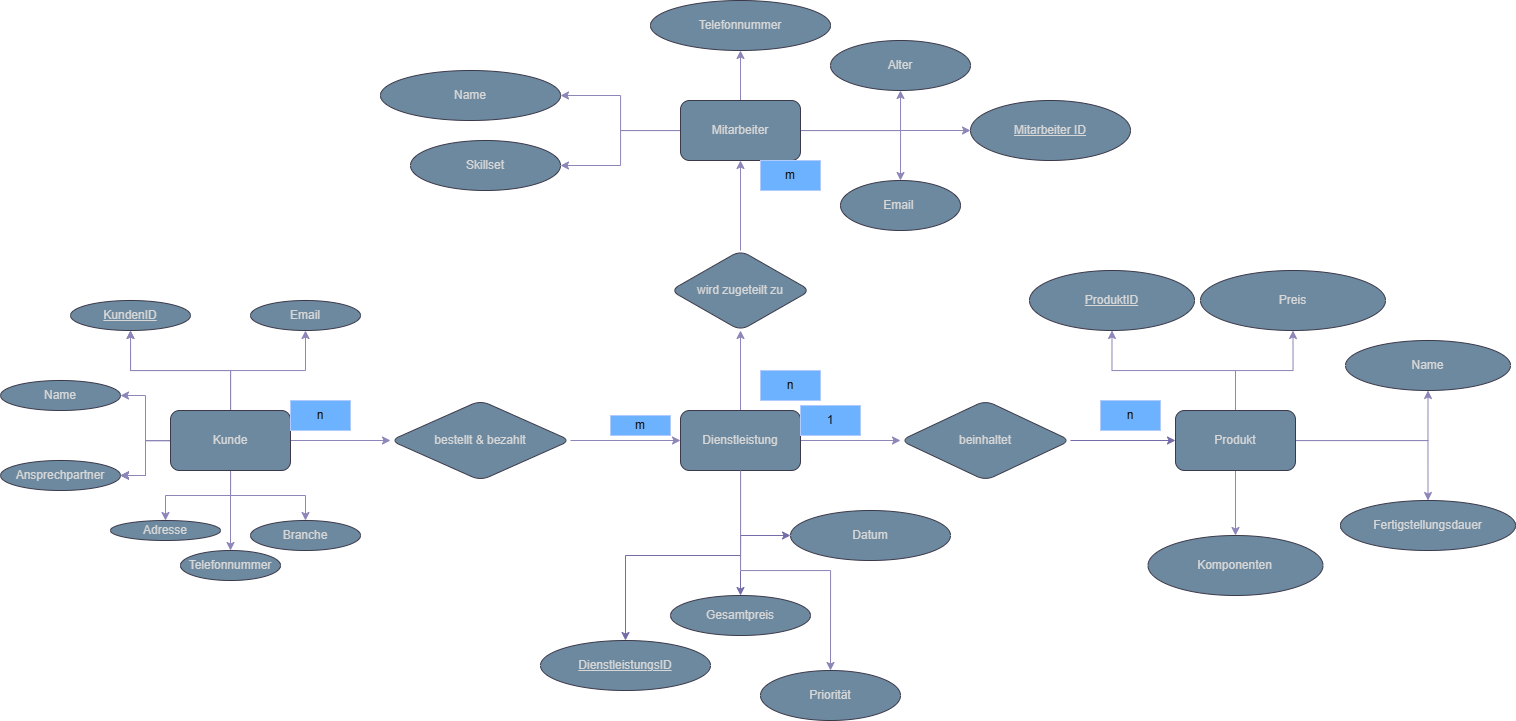

The diagram above was exported from draw.io. Its source (the exported page's mxGraphModel, read from the mxfile embedded in the PNG):
<mxGraphModel dx="2053" dy="715" grid="1" gridSize="10" guides="1" tooltips="1" connect="1" arrows="1" fold="1" page="1" pageScale="1" pageWidth="827" pageHeight="1169" math="0" shadow="0">
  <root>
    <mxCell id="0" />
    <mxCell id="1" parent="0" />
    <mxCell id="m_i2i5Q3r4GWPXBIXabM-7" value="" style="edgeStyle=orthogonalEdgeStyle;rounded=0;orthogonalLoop=1;jettySize=auto;html=1;labelBackgroundColor=none;fontColor=default;strokeColor=#736CA8;" parent="1" source="m_i2i5Q3r4GWPXBIXabM-1" target="m_i2i5Q3r4GWPXBIXabM-6" edge="1">
      <mxGeometry relative="1" as="geometry" />
    </mxCell>
    <mxCell id="m_i2i5Q3r4GWPXBIXabM-9" value="" style="edgeStyle=orthogonalEdgeStyle;rounded=0;orthogonalLoop=1;jettySize=auto;html=1;labelBackgroundColor=none;fontColor=default;strokeColor=#736CA8;" parent="1" source="m_i2i5Q3r4GWPXBIXabM-1" target="m_i2i5Q3r4GWPXBIXabM-8" edge="1">
      <mxGeometry relative="1" as="geometry" />
    </mxCell>
    <mxCell id="m_i2i5Q3r4GWPXBIXabM-10" value="" style="edgeStyle=orthogonalEdgeStyle;rounded=0;orthogonalLoop=1;jettySize=auto;html=1;labelBackgroundColor=none;fontColor=default;strokeColor=#736CA8;" parent="1" source="m_i2i5Q3r4GWPXBIXabM-1" target="m_i2i5Q3r4GWPXBIXabM-6" edge="1">
      <mxGeometry relative="1" as="geometry" />
    </mxCell>
    <mxCell id="m_i2i5Q3r4GWPXBIXabM-12" value="" style="edgeStyle=orthogonalEdgeStyle;rounded=0;orthogonalLoop=1;jettySize=auto;html=1;labelBackgroundColor=none;fontColor=default;strokeColor=#736CA8;" parent="1" source="m_i2i5Q3r4GWPXBIXabM-1" target="m_i2i5Q3r4GWPXBIXabM-11" edge="1">
      <mxGeometry relative="1" as="geometry" />
    </mxCell>
    <mxCell id="m_i2i5Q3r4GWPXBIXabM-14" value="" style="edgeStyle=orthogonalEdgeStyle;rounded=0;orthogonalLoop=1;jettySize=auto;html=1;labelBackgroundColor=none;fontColor=default;strokeColor=#736CA8;" parent="1" source="m_i2i5Q3r4GWPXBIXabM-1" target="m_i2i5Q3r4GWPXBIXabM-13" edge="1">
      <mxGeometry relative="1" as="geometry" />
    </mxCell>
    <mxCell id="m_i2i5Q3r4GWPXBIXabM-15" value="" style="edgeStyle=orthogonalEdgeStyle;rounded=0;orthogonalLoop=1;jettySize=auto;html=1;labelBackgroundColor=none;fontColor=default;strokeColor=#736CA8;" parent="1" source="m_i2i5Q3r4GWPXBIXabM-1" target="m_i2i5Q3r4GWPXBIXabM-13" edge="1">
      <mxGeometry relative="1" as="geometry" />
    </mxCell>
    <mxCell id="m_i2i5Q3r4GWPXBIXabM-16" value="" style="edgeStyle=orthogonalEdgeStyle;rounded=0;orthogonalLoop=1;jettySize=auto;html=1;labelBackgroundColor=none;fontColor=default;strokeColor=#736CA8;" parent="1" source="m_i2i5Q3r4GWPXBIXabM-1" target="m_i2i5Q3r4GWPXBIXabM-13" edge="1">
      <mxGeometry relative="1" as="geometry" />
    </mxCell>
    <mxCell id="m_i2i5Q3r4GWPXBIXabM-17" value="" style="edgeStyle=orthogonalEdgeStyle;rounded=0;orthogonalLoop=1;jettySize=auto;html=1;labelBackgroundColor=none;fontColor=default;strokeColor=#736CA8;" parent="1" source="m_i2i5Q3r4GWPXBIXabM-1" target="m_i2i5Q3r4GWPXBIXabM-13" edge="1">
      <mxGeometry relative="1" as="geometry" />
    </mxCell>
    <mxCell id="m_i2i5Q3r4GWPXBIXabM-18" value="" style="edgeStyle=orthogonalEdgeStyle;rounded=0;orthogonalLoop=1;jettySize=auto;html=1;labelBackgroundColor=none;fontColor=default;strokeColor=#736CA8;" parent="1" source="m_i2i5Q3r4GWPXBIXabM-1" target="m_i2i5Q3r4GWPXBIXabM-13" edge="1">
      <mxGeometry relative="1" as="geometry" />
    </mxCell>
    <mxCell id="m_i2i5Q3r4GWPXBIXabM-20" value="" style="edgeStyle=orthogonalEdgeStyle;rounded=0;orthogonalLoop=1;jettySize=auto;html=1;labelBackgroundColor=none;fontColor=default;strokeColor=#736CA8;" parent="1" source="m_i2i5Q3r4GWPXBIXabM-1" target="m_i2i5Q3r4GWPXBIXabM-19" edge="1">
      <mxGeometry relative="1" as="geometry" />
    </mxCell>
    <mxCell id="m_i2i5Q3r4GWPXBIXabM-21" value="" style="edgeStyle=orthogonalEdgeStyle;rounded=0;orthogonalLoop=1;jettySize=auto;html=1;labelBackgroundColor=none;fontColor=default;strokeColor=#736CA8;" parent="1" source="m_i2i5Q3r4GWPXBIXabM-1" target="m_i2i5Q3r4GWPXBIXabM-13" edge="1">
      <mxGeometry relative="1" as="geometry" />
    </mxCell>
    <mxCell id="m_i2i5Q3r4GWPXBIXabM-23" value="" style="edgeStyle=orthogonalEdgeStyle;rounded=0;orthogonalLoop=1;jettySize=auto;html=1;labelBackgroundColor=none;fontColor=default;strokeColor=#736CA8;" parent="1" source="m_i2i5Q3r4GWPXBIXabM-1" target="m_i2i5Q3r4GWPXBIXabM-22" edge="1">
      <mxGeometry relative="1" as="geometry" />
    </mxCell>
    <mxCell id="m_i2i5Q3r4GWPXBIXabM-25" value="" style="edgeStyle=orthogonalEdgeStyle;rounded=0;orthogonalLoop=1;jettySize=auto;html=1;labelBackgroundColor=none;fontColor=default;strokeColor=#736CA8;" parent="1" source="m_i2i5Q3r4GWPXBIXabM-1" target="m_i2i5Q3r4GWPXBIXabM-24" edge="1">
      <mxGeometry relative="1" as="geometry" />
    </mxCell>
    <mxCell id="m_i2i5Q3r4GWPXBIXabM-29" value="" style="edgeStyle=orthogonalEdgeStyle;rounded=0;orthogonalLoop=1;jettySize=auto;html=1;labelBackgroundColor=none;fontColor=default;strokeColor=#736CA8;" parent="1" source="m_i2i5Q3r4GWPXBIXabM-1" target="m_i2i5Q3r4GWPXBIXabM-28" edge="1">
      <mxGeometry relative="1" as="geometry" />
    </mxCell>
    <mxCell id="m_i2i5Q3r4GWPXBIXabM-1" value="Kunde" style="rounded=1;whiteSpace=wrap;html=1;labelBackgroundColor=none;fillColor=#5D7F99;strokeColor=#D0CEE2;fontColor=#1A1A1A;" parent="1" vertex="1">
      <mxGeometry x="-610" y="470" width="120" height="60" as="geometry" />
    </mxCell>
    <mxCell id="m_i2i5Q3r4GWPXBIXabM-6" value="&lt;u&gt;KundenID&lt;/u&gt;" style="ellipse;whiteSpace=wrap;html=1;rounded=1;labelBackgroundColor=none;fillColor=#5D7F99;strokeColor=#D0CEE2;fontColor=#1A1A1A;" parent="1" vertex="1">
      <mxGeometry x="-710" y="360" width="120" height="30" as="geometry" />
    </mxCell>
    <mxCell id="m_i2i5Q3r4GWPXBIXabM-8" value="Name" style="ellipse;whiteSpace=wrap;html=1;rounded=1;labelBackgroundColor=none;fillColor=#5D7F99;strokeColor=#D0CEE2;fontColor=#1A1A1A;" parent="1" vertex="1">
      <mxGeometry x="-780" y="440" width="120" height="30" as="geometry" />
    </mxCell>
    <mxCell id="m_i2i5Q3r4GWPXBIXabM-11" value="Email" style="ellipse;whiteSpace=wrap;html=1;rounded=1;labelBackgroundColor=none;fillColor=#5D7F99;strokeColor=#D0CEE2;fontColor=#1A1A1A;" parent="1" vertex="1">
      <mxGeometry x="-530" y="360" width="110" height="30" as="geometry" />
    </mxCell>
    <mxCell id="m_i2i5Q3r4GWPXBIXabM-13" value="Ansprechpartner" style="ellipse;whiteSpace=wrap;html=1;rounded=1;labelBackgroundColor=none;fillColor=#5D7F99;strokeColor=#D0CEE2;fontColor=#1A1A1A;" parent="1" vertex="1">
      <mxGeometry x="-780" y="520" width="120" height="30" as="geometry" />
    </mxCell>
    <mxCell id="m_i2i5Q3r4GWPXBIXabM-19" value="Branche" style="ellipse;whiteSpace=wrap;html=1;rounded=1;labelBackgroundColor=none;fillColor=#5D7F99;strokeColor=#D0CEE2;fontColor=#1A1A1A;" parent="1" vertex="1">
      <mxGeometry x="-530" y="580" width="110" height="30" as="geometry" />
    </mxCell>
    <mxCell id="m_i2i5Q3r4GWPXBIXabM-22" value="Adresse" style="ellipse;whiteSpace=wrap;html=1;rounded=1;labelBackgroundColor=none;fillColor=#5D7F99;strokeColor=#D0CEE2;fontColor=#1A1A1A;" parent="1" vertex="1">
      <mxGeometry x="-670" y="580" width="110" height="20" as="geometry" />
    </mxCell>
    <mxCell id="m_i2i5Q3r4GWPXBIXabM-24" value="Telefonnummer" style="ellipse;whiteSpace=wrap;html=1;rounded=1;labelBackgroundColor=none;fillColor=#5D7F99;strokeColor=#D0CEE2;fontColor=#1A1A1A;" parent="1" vertex="1">
      <mxGeometry x="-600" y="610" width="100" height="30" as="geometry" />
    </mxCell>
    <mxCell id="m_i2i5Q3r4GWPXBIXabM-31" value="" style="edgeStyle=orthogonalEdgeStyle;rounded=0;orthogonalLoop=1;jettySize=auto;html=1;labelBackgroundColor=none;fontColor=default;strokeColor=#736CA8;" parent="1" source="m_i2i5Q3r4GWPXBIXabM-28" target="m_i2i5Q3r4GWPXBIXabM-30" edge="1">
      <mxGeometry relative="1" as="geometry" />
    </mxCell>
    <mxCell id="m_i2i5Q3r4GWPXBIXabM-28" value="bestellt &amp;amp; bezahlt" style="rhombus;whiteSpace=wrap;html=1;rounded=1;labelBackgroundColor=none;fillColor=#5D7F99;strokeColor=#D0CEE2;fontColor=#1A1A1A;" parent="1" vertex="1">
      <mxGeometry x="-390" y="460" width="180" height="80" as="geometry" />
    </mxCell>
    <mxCell id="m_i2i5Q3r4GWPXBIXabM-33" value="" style="edgeStyle=orthogonalEdgeStyle;rounded=0;orthogonalLoop=1;jettySize=auto;html=1;labelBackgroundColor=none;fontColor=default;strokeColor=#736CA8;" parent="1" source="m_i2i5Q3r4GWPXBIXabM-30" target="m_i2i5Q3r4GWPXBIXabM-32" edge="1">
      <mxGeometry relative="1" as="geometry" />
    </mxCell>
    <mxCell id="m_i2i5Q3r4GWPXBIXabM-51" value="" style="edgeStyle=orthogonalEdgeStyle;rounded=0;orthogonalLoop=1;jettySize=auto;html=1;labelBackgroundColor=none;fontColor=default;strokeColor=#736CA8;" parent="1" source="m_i2i5Q3r4GWPXBIXabM-30" target="m_i2i5Q3r4GWPXBIXabM-50" edge="1">
      <mxGeometry relative="1" as="geometry" />
    </mxCell>
    <mxCell id="y6qwnuFs9Hkq31yRBxsd-2" value="" style="edgeStyle=orthogonalEdgeStyle;rounded=0;orthogonalLoop=1;jettySize=auto;html=1;strokeColor=light-dark(#736CA8,#736CA8);" edge="1" parent="1" source="m_i2i5Q3r4GWPXBIXabM-30" target="y6qwnuFs9Hkq31yRBxsd-1">
      <mxGeometry relative="1" as="geometry" />
    </mxCell>
    <mxCell id="y6qwnuFs9Hkq31yRBxsd-4" value="" style="edgeStyle=orthogonalEdgeStyle;rounded=0;orthogonalLoop=1;jettySize=auto;html=1;strokeColor=light-dark(#736CA8,#736CA8);" edge="1" parent="1" source="m_i2i5Q3r4GWPXBIXabM-30" target="y6qwnuFs9Hkq31yRBxsd-3">
      <mxGeometry relative="1" as="geometry" />
    </mxCell>
    <mxCell id="y6qwnuFs9Hkq31yRBxsd-6" value="" style="edgeStyle=orthogonalEdgeStyle;rounded=0;orthogonalLoop=1;jettySize=auto;html=1;" edge="1" parent="1" source="m_i2i5Q3r4GWPXBIXabM-30" target="y6qwnuFs9Hkq31yRBxsd-5">
      <mxGeometry relative="1" as="geometry" />
    </mxCell>
    <mxCell id="y6qwnuFs9Hkq31yRBxsd-8" value="" style="edgeStyle=orthogonalEdgeStyle;rounded=0;orthogonalLoop=1;jettySize=auto;html=1;strokeColor=light-dark(#736CA8,#736CA8);" edge="1" parent="1" target="y6qwnuFs9Hkq31yRBxsd-7">
      <mxGeometry relative="1" as="geometry">
        <mxPoint x="-40" y="620" as="sourcePoint" />
        <Array as="points">
          <mxPoint x="-40" y="595" />
        </Array>
      </mxGeometry>
    </mxCell>
    <mxCell id="m_i2i5Q3r4GWPXBIXabM-30" value="Dienstleistung" style="whiteSpace=wrap;html=1;rounded=1;labelBackgroundColor=none;fillColor=#5D7F99;strokeColor=#D0CEE2;fontColor=#1A1A1A;" parent="1" vertex="1">
      <mxGeometry x="-100" y="470" width="120" height="60" as="geometry" />
    </mxCell>
    <mxCell id="m_i2i5Q3r4GWPXBIXabM-35" value="" style="edgeStyle=orthogonalEdgeStyle;rounded=0;orthogonalLoop=1;jettySize=auto;html=1;labelBackgroundColor=none;fontColor=default;strokeColor=#736CA8;" parent="1" source="m_i2i5Q3r4GWPXBIXabM-32" target="m_i2i5Q3r4GWPXBIXabM-34" edge="1">
      <mxGeometry relative="1" as="geometry" />
    </mxCell>
    <mxCell id="m_i2i5Q3r4GWPXBIXabM-32" value="wird zugeteilt zu" style="rhombus;whiteSpace=wrap;html=1;rounded=1;labelBackgroundColor=none;fillColor=#5D7F99;strokeColor=#D0CEE2;fontColor=#1A1A1A;" parent="1" vertex="1">
      <mxGeometry x="-110" y="310" width="140" height="80" as="geometry" />
    </mxCell>
    <mxCell id="m_i2i5Q3r4GWPXBIXabM-37" value="" style="edgeStyle=orthogonalEdgeStyle;rounded=0;orthogonalLoop=1;jettySize=auto;html=1;labelBackgroundColor=none;fontColor=default;strokeColor=#736CA8;" parent="1" source="m_i2i5Q3r4GWPXBIXabM-34" target="m_i2i5Q3r4GWPXBIXabM-36" edge="1">
      <mxGeometry relative="1" as="geometry" />
    </mxCell>
    <mxCell id="m_i2i5Q3r4GWPXBIXabM-39" value="" style="edgeStyle=orthogonalEdgeStyle;rounded=0;orthogonalLoop=1;jettySize=auto;html=1;labelBackgroundColor=none;fontColor=default;strokeColor=#736CA8;" parent="1" source="m_i2i5Q3r4GWPXBIXabM-34" target="m_i2i5Q3r4GWPXBIXabM-38" edge="1">
      <mxGeometry relative="1" as="geometry" />
    </mxCell>
    <mxCell id="m_i2i5Q3r4GWPXBIXabM-41" value="" style="edgeStyle=orthogonalEdgeStyle;rounded=0;orthogonalLoop=1;jettySize=auto;html=1;labelBackgroundColor=none;fontColor=default;strokeColor=#736CA8;" parent="1" source="m_i2i5Q3r4GWPXBIXabM-34" target="m_i2i5Q3r4GWPXBIXabM-40" edge="1">
      <mxGeometry relative="1" as="geometry" />
    </mxCell>
    <mxCell id="m_i2i5Q3r4GWPXBIXabM-43" value="" style="edgeStyle=orthogonalEdgeStyle;rounded=0;orthogonalLoop=1;jettySize=auto;html=1;labelBackgroundColor=none;fontColor=default;strokeColor=#736CA8;" parent="1" source="m_i2i5Q3r4GWPXBIXabM-34" target="m_i2i5Q3r4GWPXBIXabM-42" edge="1">
      <mxGeometry relative="1" as="geometry" />
    </mxCell>
    <mxCell id="m_i2i5Q3r4GWPXBIXabM-45" value="" style="edgeStyle=orthogonalEdgeStyle;rounded=0;orthogonalLoop=1;jettySize=auto;html=1;labelBackgroundColor=none;fontColor=default;strokeColor=#736CA8;" parent="1" source="m_i2i5Q3r4GWPXBIXabM-34" target="m_i2i5Q3r4GWPXBIXabM-44" edge="1">
      <mxGeometry relative="1" as="geometry" />
    </mxCell>
    <mxCell id="m_i2i5Q3r4GWPXBIXabM-49" value="" style="edgeStyle=orthogonalEdgeStyle;rounded=0;orthogonalLoop=1;jettySize=auto;html=1;labelBackgroundColor=none;fontColor=default;strokeColor=#736CA8;" parent="1" source="m_i2i5Q3r4GWPXBIXabM-34" target="m_i2i5Q3r4GWPXBIXabM-48" edge="1">
      <mxGeometry relative="1" as="geometry" />
    </mxCell>
    <mxCell id="m_i2i5Q3r4GWPXBIXabM-34" value="Mitarbeiter" style="whiteSpace=wrap;html=1;rounded=1;labelBackgroundColor=none;fillColor=#5D7F99;strokeColor=#D0CEE2;fontColor=#1A1A1A;" parent="1" vertex="1">
      <mxGeometry x="-100" y="160" width="120" height="60" as="geometry" />
    </mxCell>
    <mxCell id="m_i2i5Q3r4GWPXBIXabM-36" value="&lt;u&gt;Mitarbeiter ID&lt;/u&gt;" style="ellipse;whiteSpace=wrap;html=1;rounded=1;labelBackgroundColor=none;fillColor=#5D7F99;strokeColor=#D0CEE2;fontColor=#1A1A1A;" parent="1" vertex="1">
      <mxGeometry x="190" y="160" width="160" height="60" as="geometry" />
    </mxCell>
    <mxCell id="m_i2i5Q3r4GWPXBIXabM-38" value="Name" style="ellipse;whiteSpace=wrap;html=1;rounded=1;labelBackgroundColor=none;fillColor=#5D7F99;strokeColor=#D0CEE2;fontColor=#1A1A1A;" parent="1" vertex="1">
      <mxGeometry x="-400" y="130" width="180" height="50" as="geometry" />
    </mxCell>
    <mxCell id="m_i2i5Q3r4GWPXBIXabM-40" value="Skillset" style="ellipse;whiteSpace=wrap;html=1;rounded=1;labelBackgroundColor=none;fillColor=#5D7F99;strokeColor=#D0CEE2;fontColor=#1A1A1A;" parent="1" vertex="1">
      <mxGeometry x="-370" y="200" width="150" height="50" as="geometry" />
    </mxCell>
    <mxCell id="m_i2i5Q3r4GWPXBIXabM-42" value="Alter" style="ellipse;whiteSpace=wrap;html=1;rounded=1;labelBackgroundColor=none;fillColor=#5D7F99;strokeColor=#D0CEE2;fontColor=#1A1A1A;" parent="1" vertex="1">
      <mxGeometry x="50" y="100" width="140" height="50" as="geometry" />
    </mxCell>
    <mxCell id="m_i2i5Q3r4GWPXBIXabM-44" value="Telefonnummer" style="ellipse;whiteSpace=wrap;html=1;rounded=1;labelBackgroundColor=none;fillColor=#5D7F99;strokeColor=#D0CEE2;fontColor=#1A1A1A;" parent="1" vertex="1">
      <mxGeometry x="-130" y="60" width="180" height="50" as="geometry" />
    </mxCell>
    <mxCell id="m_i2i5Q3r4GWPXBIXabM-48" value="Email&amp;nbsp;" style="ellipse;whiteSpace=wrap;html=1;rounded=1;labelBackgroundColor=none;fillColor=#5D7F99;strokeColor=#D0CEE2;fontColor=#1A1A1A;" parent="1" vertex="1">
      <mxGeometry x="60" y="240" width="120" height="50" as="geometry" />
    </mxCell>
    <mxCell id="m_i2i5Q3r4GWPXBIXabM-53" value="" style="edgeStyle=orthogonalEdgeStyle;rounded=0;orthogonalLoop=1;jettySize=auto;html=1;labelBackgroundColor=none;fontColor=default;strokeColor=light-dark(#736CA8,#736CA8);" parent="1" source="m_i2i5Q3r4GWPXBIXabM-50" target="m_i2i5Q3r4GWPXBIXabM-52" edge="1">
      <mxGeometry relative="1" as="geometry" />
    </mxCell>
    <mxCell id="m_i2i5Q3r4GWPXBIXabM-50" value="beinhaltet" style="rhombus;whiteSpace=wrap;html=1;rounded=1;labelBackgroundColor=none;fillColor=#5D7F99;strokeColor=#D0CEE2;fontColor=#1A1A1A;" parent="1" vertex="1">
      <mxGeometry x="120" y="460" width="170" height="80" as="geometry" />
    </mxCell>
    <mxCell id="m_i2i5Q3r4GWPXBIXabM-55" value="" style="edgeStyle=orthogonalEdgeStyle;rounded=0;orthogonalLoop=1;jettySize=auto;html=1;labelBackgroundColor=none;fontColor=default;strokeColor=#736CA8;" parent="1" source="m_i2i5Q3r4GWPXBIXabM-52" target="m_i2i5Q3r4GWPXBIXabM-54" edge="1">
      <mxGeometry relative="1" as="geometry" />
    </mxCell>
    <mxCell id="m_i2i5Q3r4GWPXBIXabM-57" value="" style="edgeStyle=orthogonalEdgeStyle;rounded=0;orthogonalLoop=1;jettySize=auto;html=1;labelBackgroundColor=none;fontColor=default;strokeColor=#736CA8;" parent="1" source="m_i2i5Q3r4GWPXBIXabM-52" target="m_i2i5Q3r4GWPXBIXabM-56" edge="1">
      <mxGeometry relative="1" as="geometry" />
    </mxCell>
    <mxCell id="m_i2i5Q3r4GWPXBIXabM-59" value="" style="edgeStyle=orthogonalEdgeStyle;rounded=0;orthogonalLoop=1;jettySize=auto;html=1;labelBackgroundColor=none;fontColor=default;strokeColor=#736CA8;" parent="1" source="m_i2i5Q3r4GWPXBIXabM-52" target="m_i2i5Q3r4GWPXBIXabM-58" edge="1">
      <mxGeometry relative="1" as="geometry" />
    </mxCell>
    <mxCell id="m_i2i5Q3r4GWPXBIXabM-61" value="" style="edgeStyle=orthogonalEdgeStyle;rounded=0;orthogonalLoop=1;jettySize=auto;html=1;labelBackgroundColor=none;fontColor=default;strokeColor=#736CA8;" parent="1" source="m_i2i5Q3r4GWPXBIXabM-52" target="m_i2i5Q3r4GWPXBIXabM-60" edge="1">
      <mxGeometry relative="1" as="geometry" />
    </mxCell>
    <mxCell id="m_i2i5Q3r4GWPXBIXabM-63" value="" style="edgeStyle=orthogonalEdgeStyle;rounded=0;orthogonalLoop=1;jettySize=auto;html=1;labelBackgroundColor=none;fontColor=default;strokeColor=#736CA8;" parent="1" source="m_i2i5Q3r4GWPXBIXabM-52" target="m_i2i5Q3r4GWPXBIXabM-62" edge="1">
      <mxGeometry relative="1" as="geometry" />
    </mxCell>
    <mxCell id="m_i2i5Q3r4GWPXBIXabM-52" value="Produkt" style="whiteSpace=wrap;html=1;rounded=1;labelBackgroundColor=none;fillColor=#5D7F99;strokeColor=#D0CEE2;fontColor=#1A1A1A;" parent="1" vertex="1">
      <mxGeometry x="395" y="470" width="120" height="60" as="geometry" />
    </mxCell>
    <mxCell id="m_i2i5Q3r4GWPXBIXabM-54" value="&lt;u&gt;ProduktID&lt;/u&gt;" style="ellipse;whiteSpace=wrap;html=1;rounded=1;labelBackgroundColor=none;fillColor=#5D7F99;strokeColor=#D0CEE2;fontColor=#1A1A1A;" parent="1" vertex="1">
      <mxGeometry x="249" y="330" width="165" height="60" as="geometry" />
    </mxCell>
    <mxCell id="m_i2i5Q3r4GWPXBIXabM-56" value="Name" style="ellipse;whiteSpace=wrap;html=1;rounded=1;labelBackgroundColor=none;fillColor=#5D7F99;strokeColor=#D0CEE2;fontColor=#1A1A1A;" parent="1" vertex="1">
      <mxGeometry x="565" y="400" width="165" height="50" as="geometry" />
    </mxCell>
    <mxCell id="m_i2i5Q3r4GWPXBIXabM-58" value="Preis" style="ellipse;whiteSpace=wrap;html=1;rounded=1;labelBackgroundColor=none;fillColor=#5D7F99;strokeColor=#D0CEE2;fontColor=#1A1A1A;" parent="1" vertex="1">
      <mxGeometry x="420" y="330" width="185" height="60" as="geometry" />
    </mxCell>
    <mxCell id="m_i2i5Q3r4GWPXBIXabM-60" value="Fertigstellungsdauer" style="ellipse;whiteSpace=wrap;html=1;rounded=1;labelBackgroundColor=none;fillColor=#5D7F99;strokeColor=#D0CEE2;fontColor=#1A1A1A;" parent="1" vertex="1">
      <mxGeometry x="560" y="560" width="175" height="50" as="geometry" />
    </mxCell>
    <mxCell id="m_i2i5Q3r4GWPXBIXabM-62" value="Komponenten" style="ellipse;whiteSpace=wrap;html=1;rounded=1;labelBackgroundColor=none;fillColor=#5D7F99;strokeColor=#D0CEE2;fontColor=#1A1A1A;" parent="1" vertex="1">
      <mxGeometry x="367.5" y="595" width="175" height="60" as="geometry" />
    </mxCell>
    <mxCell id="m_i2i5Q3r4GWPXBIXabM-67" value="m" style="text;strokeColor=#001DBC;align=center;fillColor=#0050ef;html=1;verticalAlign=middle;whiteSpace=wrap;rounded=0;fontColor=#ffffff;" parent="1" vertex="1">
      <mxGeometry x="-170" y="475" width="60" height="20" as="geometry" />
    </mxCell>
    <mxCell id="m_i2i5Q3r4GWPXBIXabM-68" value="1" style="text;strokeColor=#001DBC;align=center;fillColor=#0050ef;html=1;verticalAlign=middle;whiteSpace=wrap;rounded=0;fontColor=#ffffff;" parent="1" vertex="1">
      <mxGeometry x="20" y="465" width="60" height="30" as="geometry" />
    </mxCell>
    <mxCell id="m_i2i5Q3r4GWPXBIXabM-69" value="n" style="text;strokeColor=#001DBC;align=center;fillColor=#0050ef;html=1;verticalAlign=middle;whiteSpace=wrap;rounded=0;fontColor=#ffffff;" parent="1" vertex="1">
      <mxGeometry x="-20" y="430" width="60" height="30" as="geometry" />
    </mxCell>
    <mxCell id="m_i2i5Q3r4GWPXBIXabM-70" value="n" style="text;align=center;html=1;verticalAlign=middle;whiteSpace=wrap;rounded=0;fillColor=#0050ef;fontColor=#ffffff;strokeColor=#001DBC;" parent="1" vertex="1">
      <mxGeometry x="320" y="460" width="60" height="30" as="geometry" />
    </mxCell>
    <mxCell id="m_i2i5Q3r4GWPXBIXabM-71" value="m" style="text;strokeColor=#001DBC;align=center;fillColor=#0050ef;html=1;verticalAlign=middle;whiteSpace=wrap;rounded=0;fontColor=#ffffff;" parent="1" vertex="1">
      <mxGeometry x="-20" y="220" width="60" height="30" as="geometry" />
    </mxCell>
    <mxCell id="m_i2i5Q3r4GWPXBIXabM-76" value="n" style="text;strokeColor=#001DBC;align=center;fillColor=#0050ef;html=1;verticalAlign=middle;whiteSpace=wrap;rounded=0;fontColor=#ffffff;" parent="1" vertex="1">
      <mxGeometry x="-490" y="460" width="60" height="30" as="geometry" />
    </mxCell>
    <mxCell id="y6qwnuFs9Hkq31yRBxsd-1" value="&lt;u&gt;DienstleistungsID&lt;/u&gt;" style="ellipse;whiteSpace=wrap;html=1;fillColor=#5D7F99;strokeColor=#D0CEE2;fontColor=#1A1A1A;rounded=1;labelBackgroundColor=none;" vertex="1" parent="1">
      <mxGeometry x="-240" y="700" width="170" height="50" as="geometry" />
    </mxCell>
    <mxCell id="y6qwnuFs9Hkq31yRBxsd-3" value="Gesamtpreis" style="ellipse;whiteSpace=wrap;html=1;fillColor=#5D7F99;strokeColor=#D0CEE2;fontColor=#1A1A1A;rounded=1;labelBackgroundColor=none;" vertex="1" parent="1">
      <mxGeometry x="-110" y="655" width="140" height="40" as="geometry" />
    </mxCell>
    <mxCell id="y6qwnuFs9Hkq31yRBxsd-7" value="Datum" style="ellipse;whiteSpace=wrap;html=1;fillColor=#5D7F99;strokeColor=#D0CEE2;fontColor=#1A1A1A;rounded=1;labelBackgroundColor=none;" vertex="1" parent="1">
      <mxGeometry x="10" y="570" width="160" height="50" as="geometry" />
    </mxCell>
    <mxCell id="y6qwnuFs9Hkq31yRBxsd-9" style="edgeStyle=orthogonalEdgeStyle;rounded=0;orthogonalLoop=1;jettySize=auto;html=1;exitX=0.5;exitY=1;exitDx=0;exitDy=0;" edge="1" parent="1" source="y6qwnuFs9Hkq31yRBxsd-7" target="y6qwnuFs9Hkq31yRBxsd-7">
      <mxGeometry relative="1" as="geometry" />
    </mxCell>
    <mxCell id="y6qwnuFs9Hkq31yRBxsd-10" value="" style="edgeStyle=orthogonalEdgeStyle;rounded=0;orthogonalLoop=1;jettySize=auto;html=1;strokeColor=light-dark(#736CA8, #8a84b5);" edge="1" parent="1" source="m_i2i5Q3r4GWPXBIXabM-30" target="y6qwnuFs9Hkq31yRBxsd-5">
      <mxGeometry relative="1" as="geometry">
        <mxPoint x="-40" y="530" as="sourcePoint" />
        <mxPoint x="70" y="700" as="targetPoint" />
      </mxGeometry>
    </mxCell>
    <mxCell id="y6qwnuFs9Hkq31yRBxsd-5" value="Priorität" style="ellipse;whiteSpace=wrap;html=1;fillColor=#5D7F99;strokeColor=#D0CEE2;fontColor=#1A1A1A;rounded=1;labelBackgroundColor=none;" vertex="1" parent="1">
      <mxGeometry x="-20" y="730" width="140" height="50" as="geometry" />
    </mxCell>
  </root>
</mxGraphModel>